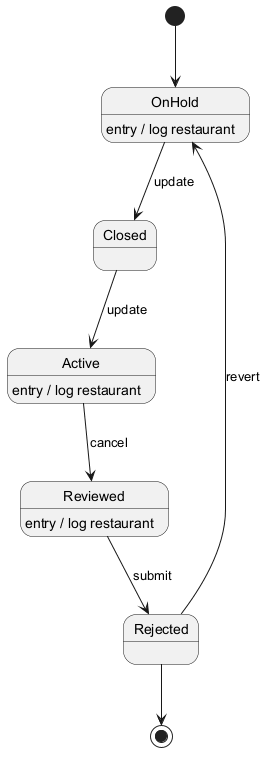

The diagram above was rendered by PlantUML. Its source (embedded in the PNG):
@startuml
skinparam monochrome true
[*] --> OnHold
OnHold --> Closed : update
OnHold : entry / log restaurant
Closed --> Active : update
Active --> Reviewed : cancel
Active : entry / log restaurant
Reviewed --> Rejected : submit
Reviewed : entry / log restaurant
Rejected --> OnHold : revert
Rejected --> [*]
@enduml